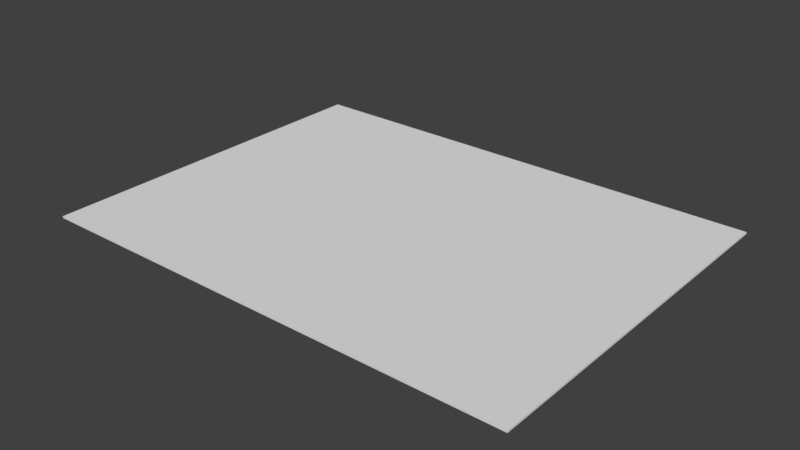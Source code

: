 # Source: Floor.blend  (saved by Blender 2.79.0; exported with 4.5.12 LTS)
import bpy
from mathutils import Matrix  # noqa: F401  (used for matrix-valued properties, if any)

bpy.ops.wm.read_factory_settings(use_empty=True)
scene = bpy.context.scene
scene.name = 'Scene'

# ---- collections
col_collection_1 = bpy.data.collections.new('Collection 1'); scene.collection.children.link(col_collection_1)

# ---- world
world_world = bpy.data.worlds.new('World'); scene.world = world_world
world_world.color = (0.05088, 0.05088, 0.05088)
world_world.use_sun_shadow = False
world_world.sun_shadow_jitter_overblur = 0.0
world_world.cycles.sampling_method = 'MANUAL'

# ---- meshes
me_cube = bpy.data.meshes.new('Cube')
me_cube.from_pydata([(-16.0, -12.0, -1.0), (-16.0, -12.0, -0.875), (-16.0, 12.0, -1.0), (-16.0, 12.0, -0.875), (16.0, -12.0, -1.0), (16.0, -12.0, -0.875), (16.0, 12.0, -1.0), (16.0, 12.0, -0.875)], [], [(0, 1, 3, 2), (2, 3, 7, 6), (6, 7, 5, 4), (4, 5, 1, 0), (2, 6, 4, 0), (7, 3, 1, 5)])
_uv = me_cube.uv_layers.new(name='UVMap')
_uv.uv.foreach_set('vector', [0.0, 0.0, 0.0, 0.0, 0.0, 0.0, 0.0, 0.0, 0.0, 0.0, 0.0, 0.0, 0.0, 0.0, 0.0, 0.0, 0.0, 0.0, 0.0, 0.0, 0.0, 0.0, 0.0, 0.0, 0.0, 0.0, 0.0, 0.0, 0.0, 0.0, 0.0, 0.0, 8.659e-05, 8.659e-05, 0.9999, 8.659e-05, 0.9999, 0.75, 8.671e-05, 0.75, 0.9999, 0.75, 8.665e-05, 0.75, 8.659e-05, 8.659e-05, 0.9999, 8.659e-05])
me_cube.use_remesh_preserve_volume = False
me_cube.use_remesh_preserve_attributes = False
me_cube.use_mirror_vertex_groups = False
me_cube.update()

# ---- objects
ob_cube = bpy.data.objects.new('Cube', me_cube)

# ---- transforms, parenting, visibility, modifiers, constraints
ob_cube.location = (0.0, 0.0, 1.0)
ob_cube.lineart.crease_threshold = 0.0

# ---- collection membership
col_collection_1.objects.link(ob_cube)

# ---- scene / render settings (as saved in the file)
scene.frame_start = 1; scene.frame_end = 250; scene.frame_set(1)
scene.render.engine = 'BLENDER_EEVEE_NEXT'
scene.render.resolution_percentage = 50
scene.render.dither_intensity = 0.0
scene.cycles.use_denoising = False
scene.cycles.samples = 128
scene.cycles.sampling_pattern = 'TABULATED_SOBOL'
scene.cycles.use_adaptive_sampling = False
scene.cycles.use_light_tree = False
scene.cycles.blur_glossy = 0.0
scene.cycles.sample_clamp_indirect = 0.0
scene.view_settings.view_transform = 'Standard'
bpy.context.view_layer.update()

# ---- added for rendering (the .blend has no active camera and no usable light): camera, sun
cam_auto = bpy.data.cameras.new('AutoCamera')
cam_auto.lens = 50.0
cam_auto.sensor_width = 36.0
cam_auto.clip_end = 1000.0
ob_auto_camera = bpy.data.objects.new('AutoCamera', cam_auto)
scene.collection.objects.link(ob_auto_camera)
ob_auto_camera.location = (37.0092, -44.411, 29.6698)
ob_auto_camera.rotation_euler = (1.09748, -7.21219e-08, 0.694738)
scene.camera = ob_auto_camera
light_auto_sun = bpy.data.lights.new('AutoSun', 'SUN')
light_auto_sun.energy = 3.0
light_auto_sun.angle = 0.0523599
ob_auto_sun = bpy.data.objects.new('AutoSun', light_auto_sun)
scene.collection.objects.link(ob_auto_sun)
ob_auto_sun.rotation_euler = (0.872665, 0.174533, 0.523599)
bpy.context.view_layer.update()
